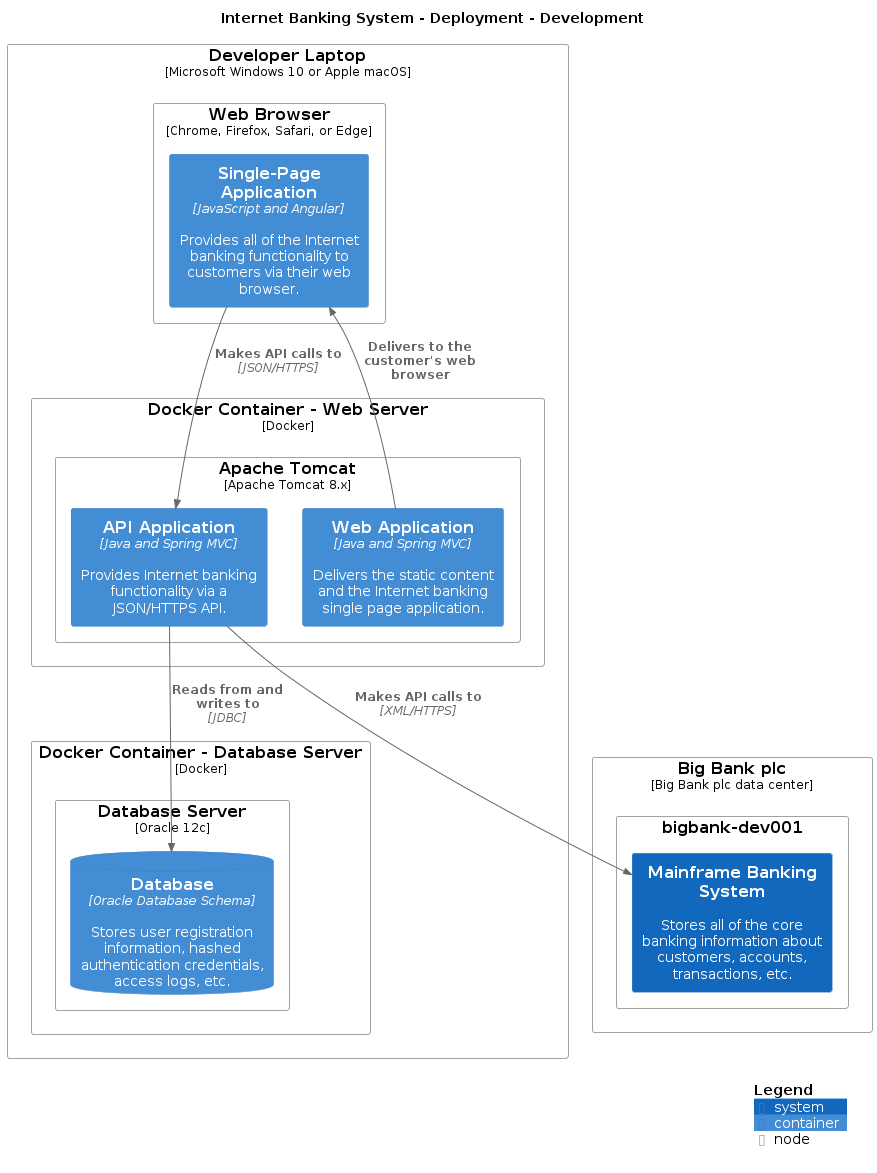

The diagram above was rendered by PlantUML. Its source (embedded in the PNG):
@startuml
set separator none
title Internet Banking System - Deployment - Development

top to bottom direction

!include <C4/C4>
!include <C4/C4_Context>
!include <C4/C4_Container>
!include <C4/C4_Deployment>

Deployment_Node(Development.DeveloperLaptop, "Developer Laptop", "Microsoft Windows 10 or Apple macOS", $tags="") {
  Deployment_Node(Development.DeveloperLaptop.WebBrowser, "Web Browser", "Chrome, Firefox, Safari, or Edge", $tags="") {
    Container(Development.DeveloperLaptop.WebBrowser.SinglePageApplication_1, "Single-Page Application", "JavaScript and Angular", "Provides all of the Internet banking functionality to customers via their web browser.", $tags="")
  }

  Deployment_Node(Development.DeveloperLaptop.DockerContainerWebServer, "Docker Container - Web Server", "Docker", $tags="") {
    Deployment_Node(Development.DeveloperLaptop.DockerContainerWebServer.ApacheTomcat, "Apache Tomcat", "Apache Tomcat 8.x", $tags="") {
      Container(Development.DeveloperLaptop.DockerContainerWebServer.ApacheTomcat.WebApplication_1, "Web Application", "Java and Spring MVC", "Delivers the static content and the Internet banking single page application.", $tags="")
      Container(Development.DeveloperLaptop.DockerContainerWebServer.ApacheTomcat.APIApplication_1, "API Application", "Java and Spring MVC", "Provides Internet banking functionality via a JSON/HTTPS API.", $tags="")
    }

  }

  Deployment_Node(Development.DeveloperLaptop.DockerContainerDatabaseServer, "Docker Container - Database Server", "Docker", $tags="") {
    Deployment_Node(Development.DeveloperLaptop.DockerContainerDatabaseServer.DatabaseServer, "Database Server", "Oracle 12c", $tags="") {
      ContainerDb(Development.DeveloperLaptop.DockerContainerDatabaseServer.DatabaseServer.Database_1, "Database", "Oracle Database Schema", "Stores user registration information, hashed authentication credentials, access logs, etc.", $tags="")
    }

  }

}

Deployment_Node(Development.BigBankplc, "Big Bank plc", "Big Bank plc data center", $tags="") {
  Deployment_Node(Development.BigBankplc.bigbankdev001, "bigbank-dev001", $tags="") {
    System(Development.BigBankplc.bigbankdev001.MainframeBankingSystem_1, "Mainframe Banking System", "Stores all of the core banking information about customers, accounts, transactions, etc.", $tags="")
  }

}

Rel_D(Development.DeveloperLaptop.DockerContainerWebServer.ApacheTomcat.WebApplication_1, Development.DeveloperLaptop.WebBrowser.SinglePageApplication_1, "Delivers to the customer's web browser", $tags="")
Rel_D(Development.DeveloperLaptop.WebBrowser.SinglePageApplication_1, Development.DeveloperLaptop.DockerContainerWebServer.ApacheTomcat.APIApplication_1, "Makes API calls to", "JSON/HTTPS", $tags="")
Rel_D(Development.DeveloperLaptop.DockerContainerWebServer.ApacheTomcat.APIApplication_1, Development.DeveloperLaptop.DockerContainerDatabaseServer.DatabaseServer.Database_1, "Reads from and writes to", "JDBC", $tags="")
Rel_D(Development.DeveloperLaptop.DockerContainerWebServer.ApacheTomcat.APIApplication_1, Development.BigBankplc.bigbankdev001.MainframeBankingSystem_1, "Makes API calls to", "XML/HTTPS", $tags="")

SHOW_LEGEND(true)
@enduml